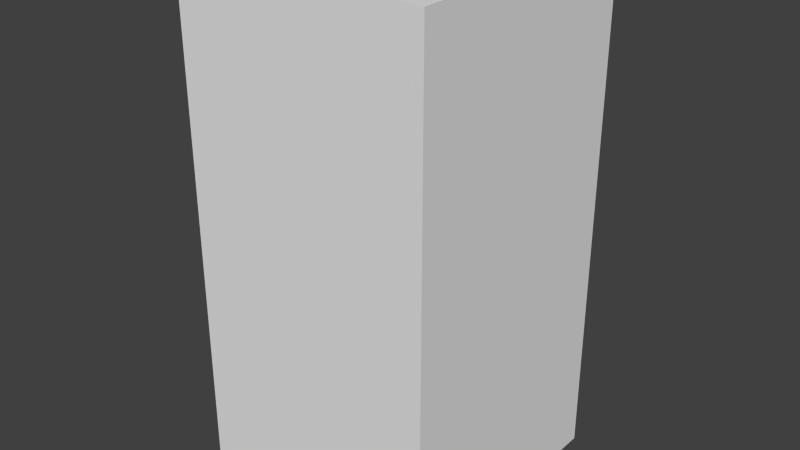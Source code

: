 # Source: yellowDotThree.blend  (saved by Blender 2.68.0; exported with 4.5.12 LTS)
import bpy
from mathutils import Matrix  # noqa: F401  (used for matrix-valued properties, if any)

bpy.ops.wm.read_factory_settings(use_empty=True)
scene = bpy.context.scene
scene.name = 'Scene'

# ---- collections
col_collection_1 = bpy.data.collections.new('Collection 1'); scene.collection.children.link(col_collection_1)

# ---- world
world_world = bpy.data.worlds.new('World'); scene.world = world_world
world_world.color = (0.05088, 0.05088, 0.05088)
world_world.use_sun_shadow = False
world_world.sun_shadow_jitter_overblur = 0.0
world_world.cycles.sampling_method = 'MANUAL'
world_world.cycles.sample_map_resolution = 256

# ---- meshes
me_yellowdotthree = bpy.data.meshes.new('yellowDotThree')
me_yellowdotthree.from_pydata([(-0.5, -0.5, -1.0), (-0.5, 0.5, -1.0), (0.5, 0.5, -1.0), (0.5, -0.5, -1.0), (-0.5, -0.5, 1.0), (-0.5, 0.5, 1.0), (0.5, 0.5, 1.0), (0.5, -0.5, 1.0)], [], [(4, 5, 1, 0), (5, 6, 2, 1), (6, 7, 3, 2), (7, 4, 0, 3), (0, 1, 2, 3), (7, 6, 5, 4)])
me_yellowdotthree.use_remesh_preserve_volume = False
me_yellowdotthree.use_remesh_preserve_attributes = False
me_yellowdotthree.use_mirror_vertex_groups = False
me_yellowdotthree.update()

# ---- objects
ob_yellowdotthree = bpy.data.objects.new('yellowDotThree', me_yellowdotthree)

# ---- transforms, parenting, visibility, modifiers, constraints
ob_yellowdotthree.location = (0.0, 0.0, 0.0)
ob_yellowdotthree.lineart.crease_threshold = 0.0

# ---- collection membership
col_collection_1.objects.link(ob_yellowdotthree)

# ---- scene / render settings (as saved in the file)
scene.frame_start = 1; scene.frame_end = 250; scene.frame_set(1)
scene.render.engine = 'BLENDER_EEVEE_NEXT'
scene.render.image_settings.color_mode = 'RGB'
scene.render.image_settings.compression = 90
scene.render.resolution_percentage = 50
scene.render.dither_intensity = 0.0
scene.cycles.use_denoising = False
scene.cycles.samples = 10
scene.cycles.sampling_pattern = 'TABULATED_SOBOL'
scene.cycles.light_sampling_threshold = 0.0
scene.cycles.use_adaptive_sampling = False
scene.cycles.use_light_tree = False
scene.cycles.blur_glossy = 0.0
scene.cycles.volume_bounces = 1
scene.cycles.pixel_filter_type = 'GAUSSIAN'
scene.cycles.sample_clamp_indirect = 0.0
scene.view_settings.view_transform = 'Standard'
bpy.context.view_layer.update()

# ---- added for rendering (the .blend has no active camera and no usable light): camera, sun
cam_auto = bpy.data.cameras.new('AutoCamera')
cam_auto.lens = 50.0
cam_auto.sensor_width = 36.0
cam_auto.clip_end = 1000.0
ob_auto_camera = bpy.data.objects.new('AutoCamera', cam_auto)
scene.collection.objects.link(ob_auto_camera)
ob_auto_camera.location = (2.26633, -2.71959, 1.81306)
ob_auto_camera.rotation_euler = (1.09748, -7.21219e-08, 0.694738)
scene.camera = ob_auto_camera
light_auto_sun = bpy.data.lights.new('AutoSun', 'SUN')
light_auto_sun.energy = 3.0
light_auto_sun.angle = 0.0523599
ob_auto_sun = bpy.data.objects.new('AutoSun', light_auto_sun)
scene.collection.objects.link(ob_auto_sun)
ob_auto_sun.rotation_euler = (0.872665, 0.174533, 0.523599)
bpy.context.view_layer.update()

